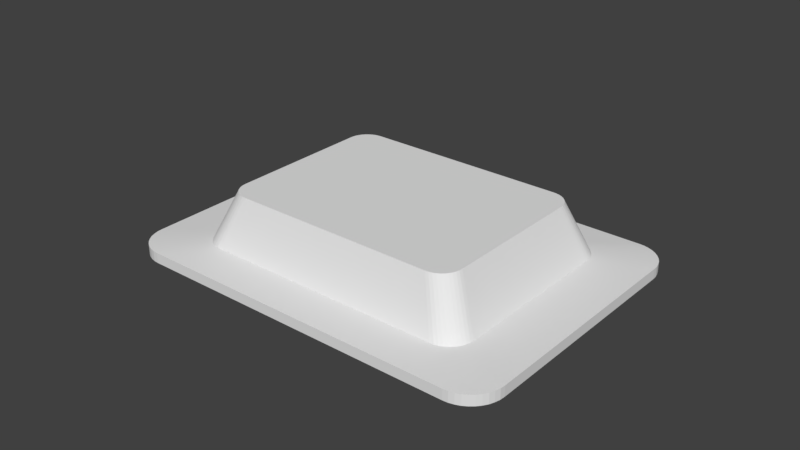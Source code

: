 # Source: SaucePacketTry2.blend  (saved by Blender 2.78.0; exported with 4.5.12 LTS)
import bpy
from mathutils import Matrix  # noqa: F401  (used for matrix-valued properties, if any)

bpy.ops.wm.read_factory_settings(use_empty=True)
scene = bpy.context.scene
scene.name = 'Scene'

# ---- collections
col_collection_1 = bpy.data.collections.new('Collection 1'); scene.collection.children.link(col_collection_1)
col_collection_1.hide_render = True
col_collection_1.hide_viewport = True
col_collection_5 = bpy.data.collections.new('Collection 5'); scene.collection.children.link(col_collection_5)

# ---- world
world_world = bpy.data.worlds.new('World'); scene.world = world_world
world_world.color = (0.05088, 0.05088, 0.05088)
world_world.use_sun_shadow = False
world_world.sun_shadow_jitter_overblur = 0.0
world_world.cycles.sampling_method = 'MANUAL'

# ---- meshes
me_cube_003 = bpy.data.meshes.new('Cube.003')
me_cube_003.from_pydata([(-1.0, -1.0, -1.0), (-1.0, -1.0, 1.0), (-1.0, 1.0, -1.0), (-1.0, 1.0, 1.0), (1.0, -1.0, -1.0), (1.0, -1.0, 1.0), (1.0, 1.0, -1.0), (1.0, 1.0, 1.0)], [], [(0, 1, 3, 2), (2, 3, 7, 6), (6, 7, 5, 4), (4, 5, 1, 0), (2, 6, 4, 0), (7, 3, 1, 5)])
me_cube_003.use_remesh_preserve_volume = False
me_cube_003.use_remesh_preserve_attributes = False
me_cube_003.use_mirror_vertex_groups = False
me_cube_003.update()
me_cube = bpy.data.meshes.new('Cube')
me_cube.from_pydata([(-0.8517, -0.5705, -0.1232), (-0.8396, -0.5902, -0.1232), (-0.8246, -0.6077, -0.1232), (-0.8071, -0.6227, -0.1232), (-0.7874, -0.6348, -0.1232), (-0.7661, -0.6436, -0.1232), (-0.7436, -0.649, -0.1232), (-0.7206, -0.6508, -0.1232), (-0.6074, -0.5486, 0.1778), (-0.7314, -0.4246, 0.1778), (-0.6268, -0.547, 0.1778), (-0.6458, -0.5425, 0.1778), (-0.6637, -0.5351, 0.1778), (-0.6803, -0.5249, 0.1778), (-0.6951, -0.5123, 0.1778), (-0.7077, -0.4975, 0.1778), (-0.7179, -0.4809, 0.1778), (-0.7254, -0.4629, 0.1778), (-0.7299, -0.444, 0.1778), (-0.861, -0.4998, -0.2), (-0.7151, -0.6458, -0.2), (-0.8592, -0.5226, -0.2), (-0.8539, -0.5449, -0.2), (-0.8451, -0.5661, -0.2), (-0.8331, -0.5856, -0.2), (-0.8183, -0.603, -0.2), (-0.8009, -0.6179, -0.2), (-0.7813, -0.6299, -0.2), (-0.7602, -0.6386, -0.2), (-0.7379, -0.644, -0.2), (-0.7314, 0.4246, 0.1778), (-0.6074, 0.5486, 0.1778), (-0.7299, 0.444, 0.1778), (-0.7254, 0.4629, 0.1778), (-0.7179, 0.4809, 0.1778), (-0.7077, 0.4975, 0.1778), (-0.6951, 0.5123, 0.1778), (-0.6803, 0.5249, 0.1778), (-0.6637, 0.5351, 0.1778), (-0.6458, 0.5425, 0.1778), (-0.6268, 0.547, 0.1778), (-0.7151, 0.6458, -0.2), (-0.861, 0.4998, -0.2), (-0.7379, 0.644, -0.2), (-0.7602, 0.6386, -0.2), (-0.7813, 0.6299, -0.2), (-0.8009, 0.6179, -0.2), (-0.8183, 0.603, -0.2), (-0.8331, 0.5856, -0.2), (-0.8451, 0.5661, -0.2), (-0.8539, 0.5449, -0.2), (-0.8592, 0.5226, -0.2), (0.7314, -0.4246, 0.1778), (0.6074, -0.5486, 0.1778), (0.7299, -0.444, 0.1778), (0.7254, -0.4629, 0.1778), (0.7179, -0.4809, 0.1778), (0.7077, -0.4975, 0.1778), (0.6951, -0.5123, 0.1778), (0.6803, -0.5249, 0.1778), (0.6637, -0.5351, 0.1778), (0.6458, -0.5425, 0.1778), (0.6268, -0.547, 0.1778), (0.7151, -0.6458, -0.2), (0.861, -0.4998, -0.2), (0.7379, -0.644, -0.2), (0.7602, -0.6386, -0.2), (0.7813, -0.6299, -0.2), (0.8009, -0.6179, -0.2), (0.8183, -0.603, -0.2), (0.8331, -0.5856, -0.2), (0.8451, -0.5661, -0.2), (0.8539, -0.5449, -0.2), (0.8592, -0.5226, -0.2), (0.6074, 0.5486, 0.1778), (0.7314, 0.4246, 0.1778), (0.6268, 0.547, 0.1778), (0.6458, 0.5425, 0.1778), (0.6637, 0.5351, 0.1778), (0.6803, 0.5249, 0.1778), (0.6951, 0.5123, 0.1778), (0.7077, 0.4975, 0.1778), (0.7179, 0.4809, 0.1778), (0.7254, 0.4629, 0.1778), (0.7299, 0.444, 0.1778), (0.861, 0.4998, -0.2), (0.7151, 0.6458, -0.2), (0.8592, 0.5226, -0.2), (0.8539, 0.5449, -0.2), (0.8451, 0.5661, -0.2), (0.8331, 0.5856, -0.2), (0.8183, 0.603, -0.2), (0.8009, 0.6179, -0.2), (0.7813, 0.6299, -0.2), (0.7602, 0.6386, -0.2), (0.7379, 0.644, -0.2), (-0.8605, -0.5492, -0.1232), (-0.8659, -0.5267, -0.1232), (-0.8677, -0.5037, -0.1232), (-0.7206, 0.6508, -0.1232), (-0.7436, 0.649, -0.1232), (-0.7661, 0.6436, -0.1232), (-0.7874, 0.6348, -0.1232), (-0.8071, 0.6227, -0.1232), (-0.8246, 0.6077, -0.1232), (-0.8396, 0.5902, -0.1232), (-0.8517, 0.5705, -0.1232), (-0.8605, 0.5492, -0.1232), (-0.8659, 0.5267, -0.1232), (-0.8677, 0.5037, -0.1232), (0.8677, 0.5037, -0.1232), (0.8659, 0.5267, -0.1232), (0.8605, 0.5492, -0.1232), (0.8517, 0.5705, -0.1232), (0.8396, 0.5902, -0.1232), (0.8246, 0.6077, -0.1232), (0.8071, 0.6227, -0.1232), (0.7874, 0.6348, -0.1232), (0.7661, 0.6436, -0.1232), (0.7436, 0.649, -0.1232), (0.7206, 0.6508, -0.1232), (0.7206, -0.6508, -0.1232), (0.7436, -0.649, -0.1232), (0.7661, -0.6436, -0.1232), (0.7874, -0.6348, -0.1232), (0.8071, -0.6227, -0.1232), (0.8246, -0.6077, -0.1232), (0.8396, -0.5902, -0.1232), (0.8517, -0.5705, -0.1232), (0.8605, -0.5492, -0.1232), (0.8659, -0.5267, -0.1232), (0.8677, -0.5037, -0.1232), (-0.9718, 0.8776, -0.2045), (-0.9718, 0.8776, -0.1424), (-1.17, -0.6793, -0.2045), (-1.17, -0.6793, -0.1424), (-1.16, -0.7406, -0.2045), (-1.16, -0.7406, -0.1424), (-1.132, -0.7959, -0.2045), (-1.132, -0.7959, -0.1424), (-1.112, -0.8195, -0.2045), (-1.112, -0.8195, -0.1424), (-1.088, -0.8398, -0.2045), (-1.088, -0.8398, -0.1424), (-1.062, -0.856, -0.2045), (-1.062, -0.856, -0.1424), (-1.003, -0.8752, -0.2045), (-1.003, -0.8752, -0.1424), (-1.033, -0.8679, -0.2045), (-1.033, -0.8679, -0.1424), (-1.168, -0.7103, -0.2045), (-1.168, -0.7103, -0.1424), (-1.149, -0.7693, -0.2045), (-1.149, -0.7693, -0.1424), (-0.9718, -0.8776, -0.1424), (-0.9718, -0.8776, -0.2045), (-1.003, 0.8752, -0.2045), (-1.003, 0.8752, -0.1424), (-1.033, 0.8679, -0.2045), (-1.033, 0.8679, -0.1424), (-1.062, 0.856, -0.2045), (-1.062, 0.856, -0.1424), (-1.088, 0.8398, -0.2045), (-1.088, 0.8398, -0.1424), (-1.112, 0.8195, -0.2045), (-1.112, 0.8195, -0.1424), (-1.132, 0.7959, -0.2045), (-1.132, 0.7959, -0.1424), (-1.149, 0.7693, -0.2045), (-1.149, 0.7693, -0.1424), (-1.16, 0.7406, -0.2045), (-1.16, 0.7406, -0.1424), (-1.168, 0.7103, -0.2045), (-1.168, 0.7103, -0.1424), (-1.17, 0.6793, -0.2045), (-1.17, 0.6793, -0.1424), (1.168, 0.7103, -0.2045), (1.17, 0.6793, -0.2045), (1.168, 0.7103, -0.1424), (1.16, 0.7406, -0.2045), (1.16, 0.7406, -0.1424), (1.149, 0.7693, -0.2045), (1.149, 0.7693, -0.1424), (1.132, 0.7959, -0.2045), (1.132, 0.7959, -0.1424), (1.112, 0.8195, -0.2045), (1.112, 0.8195, -0.1424), (1.088, 0.8398, -0.2045), (1.088, 0.8398, -0.1424), (1.062, 0.856, -0.2045), (1.062, 0.856, -0.1424), (1.033, 0.8679, -0.2045), (1.033, 0.8679, -0.1424), (1.003, 0.8752, -0.2045), (1.003, 0.8752, -0.1424), (0.9718, 0.8776, -0.2045), (0.9718, 0.8776, -0.1424), (1.003, -0.8752, -0.2045), (0.9718, -0.8776, -0.2045), (1.003, -0.8752, -0.1424), (1.033, -0.8679, -0.2045), (1.033, -0.8679, -0.1424), (1.062, -0.856, -0.2045), (1.062, -0.856, -0.1424), (1.088, -0.8398, -0.2045), (1.088, -0.8398, -0.1424), (1.112, -0.8195, -0.2045), (1.112, -0.8195, -0.1424), (1.132, -0.7959, -0.2045), (1.132, -0.7959, -0.1424), (1.149, -0.7693, -0.2045), (1.149, -0.7693, -0.1424), (1.16, -0.7406, -0.2045), (1.16, -0.7406, -0.1424), (1.168, -0.7103, -0.2045), (1.168, -0.7103, -0.1424), (1.17, -0.6793, -0.2045), (1.17, -0.6793, -0.1424), (1.17, 0.6793, -0.1424), (0.9718, -0.8776, -0.1424), (-0.6205, -0.5603, 0.04138), (-0.6403, -0.5588, 0.04138), (-0.6596, -0.5541, 0.04138), (-0.678, -0.5465, 0.04138), (-0.6949, -0.5362, 0.04138), (-0.71, -0.5233, 0.04138), (-0.7229, -0.5081, 0.04138), (-0.7333, -0.4912, 0.04138), (-0.7409, -0.4728, 0.04138), (-0.7456, -0.4535, 0.04138), (-0.7471, -0.4337, 0.04138), (-0.6403, 0.5588, 0.04138), (-0.6205, 0.5603, 0.04138), (-0.6596, 0.5541, 0.04138), (-0.678, 0.5465, 0.04138), (-0.6949, 0.5362, 0.04138), (-0.71, 0.5233, 0.04138), (-0.7229, 0.5081, 0.04138), (-0.7333, 0.4912, 0.04138), (-0.7409, 0.4728, 0.04138), (-0.7456, 0.4535, 0.04138), (-0.7471, 0.4337, 0.04138), (0.7456, 0.4535, 0.04138), (0.7471, 0.4337, 0.04138), (0.7409, 0.4728, 0.04138), (0.7333, 0.4912, 0.04138), (0.7229, 0.5081, 0.04138), (0.71, 0.5233, 0.04138), (0.6949, 0.5362, 0.04138), (0.678, 0.5465, 0.04138), (0.6596, 0.5541, 0.04138), (0.6403, 0.5588, 0.04138), (0.6205, 0.5603, 0.04138), (0.6403, -0.5588, 0.04138), (0.6205, -0.5603, 0.04138), (0.6596, -0.5541, 0.04138), (0.678, -0.5465, 0.04138), (0.6949, -0.5362, 0.04138), (0.71, -0.5233, 0.04138), (0.7229, -0.5081, 0.04138), (0.7333, -0.4912, 0.04138), (0.7409, -0.4728, 0.04138), (0.7456, -0.4535, 0.04138), (0.7471, -0.4337, 0.04138)], [], [(85, 177, 216, 64), (111, 178, 180, 112), (68, 204, 202, 67), (68, 257, 258, 69), (63, 198, 155, 20), (49, 168, 166, 48), (112, 180, 182, 113), (7, 154, 219, 121), (19, 134, 174, 42), (23, 152, 136, 22), (113, 182, 184, 114), (91, 185, 183, 90), (131, 217, 218, 110), (114, 184, 186, 115), (109, 175, 135, 98), (67, 202, 200, 66), (99, 100, 40, 31), (100, 101, 39, 40), (101, 102, 38, 39), (102, 103, 37, 38), (103, 104, 36, 37), (104, 105, 35, 36), (105, 106, 34, 35), (106, 107, 33, 34), (107, 108, 32, 33), (108, 109, 30, 32), (110, 111, 84, 75), (111, 112, 83, 84), (112, 113, 82, 83), (113, 114, 81, 82), (114, 115, 80, 81), (115, 116, 79, 80), (116, 117, 78, 79), (117, 118, 77, 78), (118, 119, 76, 77), (119, 120, 74, 76), (121, 122, 62, 53), (122, 123, 61, 62), (123, 124, 60, 61), (124, 125, 59, 60), (125, 126, 58, 59), (126, 127, 57, 58), (127, 128, 56, 57), (128, 129, 55, 56), (129, 130, 54, 55), (130, 131, 52, 54), (30, 9, 18, 17, 16, 15, 14, 13, 12, 11, 10, 8, 53, 62, 61, 60, 59, 58, 57, 56, 55, 54, 52, 75, 84, 83, 82, 81, 80, 79, 78, 77, 76, 74, 31, 40, 39, 38, 37, 36, 35, 34, 33, 32), (48, 166, 164, 47), (115, 186, 188, 116), (120, 196, 133, 99), (24, 138, 152, 23), (116, 188, 190, 117), (90, 183, 181, 89), (6, 147, 154, 7), (117, 190, 192, 118), (5, 149, 147, 6), (66, 200, 197, 65), (47, 164, 162, 46), (118, 192, 194, 119), (4, 145, 149, 5), (25, 140, 138, 24), (119, 194, 196, 120), (89, 181, 179, 88), (3, 143, 145, 4), (64, 216, 214, 73), (121, 219, 199, 122), (2, 141, 143, 3), (46, 162, 160, 45), (122, 199, 201, 123), (1, 139, 141, 2), (65, 197, 198, 63), (26, 142, 140, 25), (123, 201, 203, 124), (88, 179, 176, 87), (0, 153, 139, 1), (73, 214, 212, 72), (18, 9, 98, 97), (17, 18, 97, 96), (16, 17, 96, 0), (15, 16, 0, 1), (14, 15, 1, 2), (13, 14, 2, 3), (12, 13, 3, 4), (11, 12, 4, 5), (10, 11, 5, 6), (8, 10, 6, 7), (31, 74, 120, 99), (9, 30, 109, 98), (75, 52, 131, 110), (53, 8, 7, 121), (219, 154, 155, 198), (218, 217, 216, 177), (214, 216, 217, 215), (135, 175, 174, 134), (133, 196, 195, 132), (154, 147, 146, 155), (147, 149, 148, 146), (149, 145, 144, 148), (145, 143, 142, 144), (143, 141, 140, 142), (141, 139, 138, 140), (139, 153, 152, 138), (153, 137, 136, 152), (137, 151, 150, 136), (151, 135, 134, 150), (212, 214, 215, 213), (210, 212, 213, 211), (208, 210, 211, 209), (206, 208, 209, 207), (204, 206, 207, 205), (202, 204, 205, 203), (200, 202, 203, 201), (197, 200, 201, 199), (198, 197, 199, 219), (193, 195, 196, 194), (191, 193, 194, 192), (189, 191, 192, 190), (187, 189, 190, 188), (185, 187, 188, 186), (183, 185, 186, 184), (181, 183, 184, 182), (179, 181, 182, 180), (176, 179, 180, 178), (177, 176, 178, 218), (172, 174, 175, 173), (170, 172, 173, 171), (168, 170, 171, 169), (166, 168, 169, 167), (164, 166, 167, 165), (162, 164, 165, 163), (160, 162, 163, 161), (158, 160, 161, 159), (156, 158, 159, 157), (132, 156, 157, 133), (92, 187, 185, 91), (110, 218, 178, 111), (22, 136, 150, 21), (41, 132, 195, 86), (108, 173, 175, 109), (50, 170, 168, 49), (69, 206, 204, 68), (107, 171, 173, 108), (20, 155, 146, 29), (93, 189, 187, 92), (106, 169, 171, 107), (21, 150, 134, 19), (105, 167, 169, 106), (51, 172, 170, 50), (70, 208, 206, 69), (104, 165, 167, 105), (43, 156, 132, 41), (29, 146, 148, 28), (94, 191, 189, 93), (103, 163, 165, 104), (102, 161, 163, 103), (42, 174, 172, 51), (130, 215, 217, 131), (71, 210, 208, 70), (101, 159, 161, 102), (129, 213, 215, 130), (28, 148, 144, 27), (95, 193, 191, 94), (100, 157, 159, 101), (44, 158, 156, 43), (128, 211, 213, 129), (99, 133, 157, 100), (87, 176, 177, 85), (127, 209, 211, 128), (72, 212, 210, 71), (98, 135, 151, 97), (126, 207, 209, 127), (27, 144, 142, 26), (86, 195, 193, 95), (97, 151, 137, 96), (45, 160, 158, 44), (125, 205, 207, 126), (96, 137, 153, 0), (124, 203, 205, 125), (243, 263, 262, 261, 260, 259, 258, 257, 256, 255, 253, 254, 220, 221, 222, 223, 224, 225, 226, 227, 228, 229, 230, 241, 240, 239, 238, 237, 236, 235, 234, 233, 231, 232, 252, 251, 250, 249, 248, 247, 246, 245, 244, 242), (87, 242, 244, 88), (63, 254, 253, 65), (21, 229, 228, 22), (49, 238, 239, 50), (73, 262, 263, 64), (92, 248, 249, 93), (25, 225, 224, 26), (45, 234, 235, 46), (69, 258, 259, 70), (88, 244, 245, 89), (29, 221, 220, 20), (19, 230, 229, 21), (50, 239, 240, 51), (65, 253, 255, 66), (93, 249, 250, 94), (24, 226, 225, 25), (46, 235, 236, 47), (41, 232, 231, 43), (70, 259, 260, 71), (89, 245, 246, 90), (28, 222, 221, 29), (51, 240, 241, 42), (66, 255, 256, 67), (94, 250, 251, 95), (23, 227, 226, 24), (47, 236, 237, 48), (42, 241, 230, 19), (71, 260, 261, 72), (90, 246, 247, 91), (27, 223, 222, 28), (43, 231, 233, 44), (20, 220, 254, 63), (85, 243, 242, 87), (67, 256, 257, 68), (64, 263, 243, 85), (95, 251, 252, 86), (22, 228, 227, 23), (48, 237, 238, 49), (86, 252, 232, 41), (72, 261, 262, 73), (91, 247, 248, 92), (26, 224, 223, 27), (44, 233, 234, 45)])
me_cube.use_remesh_preserve_volume = False
me_cube.use_remesh_preserve_attributes = False
me_cube.use_mirror_vertex_groups = False
me_cube.update()

# ---- objects
ob_cube = bpy.data.objects.new('Cube', me_cube_003)
ob_cube_001 = bpy.data.objects.new('Cube.001', me_cube)

# ---- transforms, parenting, visibility, modifiers, constraints
ob_cube.location = (-3.541, -0.6391, -0.8075)
ob_cube.lineart.crease_threshold = 0.0
ob_cube_001.location = (0.0, 0.0, 0.0)
ob_cube_001.lineart.crease_threshold = 0.0

# ---- collection membership
col_collection_1.objects.link(ob_cube)
col_collection_5.objects.link(ob_cube_001)

# ---- scene / render settings (as saved in the file)
scene.frame_start = 1; scene.frame_end = 250; scene.frame_set(1)
scene.render.engine = 'BLENDER_EEVEE_NEXT'
scene.render.resolution_percentage = 50
scene.render.dither_intensity = 0.0
scene.cycles.use_denoising = False
scene.cycles.samples = 128
scene.cycles.sampling_pattern = 'TABULATED_SOBOL'
scene.cycles.light_sampling_threshold = 0.0
scene.cycles.use_adaptive_sampling = False
scene.cycles.use_light_tree = False
scene.cycles.blur_glossy = 0.0
scene.cycles.sample_clamp_indirect = 0.0
scene.view_settings.view_transform = 'Standard'
bpy.context.view_layer.update()

# ---- added for rendering (the .blend has no active camera and no usable light): camera, sun
cam_auto = bpy.data.cameras.new('AutoCamera')
cam_auto.lens = 50.0
cam_auto.sensor_width = 36.0
cam_auto.clip_end = 1000.0
ob_auto_camera = bpy.data.objects.new('AutoCamera', cam_auto)
scene.collection.objects.link(ob_auto_camera)
ob_auto_camera.location = (3.39664, -4.07597, 2.71731)
ob_auto_camera.rotation_euler = (1.09748, -7.21219e-08, 0.694738)
scene.camera = ob_auto_camera
light_auto_sun = bpy.data.lights.new('AutoSun', 'SUN')
light_auto_sun.energy = 3.0
light_auto_sun.angle = 0.0523599
ob_auto_sun = bpy.data.objects.new('AutoSun', light_auto_sun)
scene.collection.objects.link(ob_auto_sun)
ob_auto_sun.rotation_euler = (0.872665, 0.174533, 0.523599)
bpy.context.view_layer.update()
